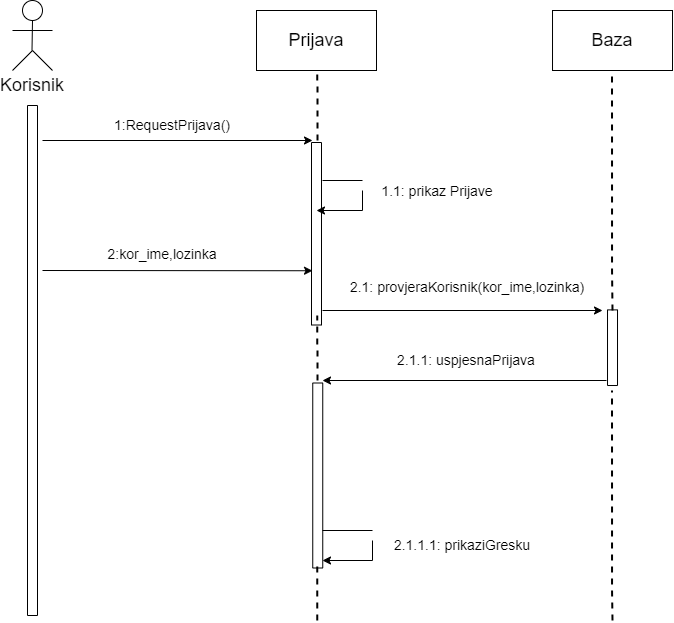

The diagram above was exported from draw.io. Its source (the exported page's mxGraphModel, read from the mxfile embedded in the PNG):
<mxGraphModel dx="1489" dy="763" grid="1" gridSize="10" guides="1" tooltips="1" connect="1" arrows="1" fold="1" page="1" pageScale="1" pageWidth="827" pageHeight="1169" math="0" shadow="0">
  <root>
    <mxCell id="0" />
    <mxCell id="1" parent="0" />
    <mxCell id="qH1tD85wY78HsRbxWQf9-1" value="" style="ellipse;whiteSpace=wrap;html=1;aspect=fixed;" vertex="1" parent="1">
      <mxGeometry x="120" y="100" width="20" height="20" as="geometry" />
    </mxCell>
    <mxCell id="qH1tD85wY78HsRbxWQf9-2" value="" style="endArrow=none;html=1;rounded=0;" edge="1" parent="1">
      <mxGeometry width="50" height="50" relative="1" as="geometry">
        <mxPoint x="129.5" y="150" as="sourcePoint" />
        <mxPoint x="130" y="120" as="targetPoint" />
        <Array as="points" />
      </mxGeometry>
    </mxCell>
    <mxCell id="qH1tD85wY78HsRbxWQf9-3" value="" style="endArrow=none;html=1;rounded=0;" edge="1" parent="1">
      <mxGeometry width="50" height="50" relative="1" as="geometry">
        <mxPoint x="110" y="130" as="sourcePoint" />
        <mxPoint x="150" y="130" as="targetPoint" />
      </mxGeometry>
    </mxCell>
    <mxCell id="qH1tD85wY78HsRbxWQf9-5" value="" style="endArrow=none;html=1;rounded=0;" edge="1" parent="1">
      <mxGeometry width="50" height="50" relative="1" as="geometry">
        <mxPoint x="110" y="170" as="sourcePoint" />
        <mxPoint x="150" y="170" as="targetPoint" />
        <Array as="points">
          <mxPoint x="130" y="150" />
        </Array>
      </mxGeometry>
    </mxCell>
    <mxCell id="qH1tD85wY78HsRbxWQf9-8" value="&lt;font style=&quot;font-size: 18px&quot;&gt;Korisnik&lt;/font&gt;" style="text;html=1;strokeColor=none;fillColor=none;align=center;verticalAlign=middle;whiteSpace=wrap;rounded=0;" vertex="1" parent="1">
      <mxGeometry x="100" y="170" width="60" height="30" as="geometry" />
    </mxCell>
    <mxCell id="qH1tD85wY78HsRbxWQf9-9" value="" style="rounded=0;whiteSpace=wrap;html=1;rotation=-90;" vertex="1" parent="1">
      <mxGeometry x="-125" y="455" width="510" height="10" as="geometry" />
    </mxCell>
    <mxCell id="qH1tD85wY78HsRbxWQf9-11" value="" style="rounded=0;whiteSpace=wrap;html=1;fontSize=14;" vertex="1" parent="1">
      <mxGeometry x="354" y="110" width="120" height="60" as="geometry" />
    </mxCell>
    <mxCell id="qH1tD85wY78HsRbxWQf9-12" value="" style="rounded=0;whiteSpace=wrap;html=1;fontSize=14;" vertex="1" parent="1">
      <mxGeometry x="650.01" y="110" width="120" height="60" as="geometry" />
    </mxCell>
    <mxCell id="qH1tD85wY78HsRbxWQf9-13" value="&lt;font style=&quot;font-size: 18px&quot;&gt;Prijava&lt;/font&gt;" style="text;html=1;strokeColor=none;fillColor=none;align=center;verticalAlign=middle;whiteSpace=wrap;rounded=0;fontSize=14;" vertex="1" parent="1">
      <mxGeometry x="384" y="125" width="60" height="30" as="geometry" />
    </mxCell>
    <mxCell id="qH1tD85wY78HsRbxWQf9-14" value="&lt;font style=&quot;font-size: 18px&quot;&gt;Baza&lt;/font&gt;" style="text;html=1;strokeColor=none;fillColor=none;align=center;verticalAlign=middle;whiteSpace=wrap;rounded=0;fontSize=14;" vertex="1" parent="1">
      <mxGeometry x="680" y="125" width="60" height="30" as="geometry" />
    </mxCell>
    <mxCell id="qH1tD85wY78HsRbxWQf9-16" value="" style="rounded=0;whiteSpace=wrap;html=1;rotation=-90;" vertex="1" parent="1">
      <mxGeometry x="322.75" y="328.25" width="182.5" height="10" as="geometry" />
    </mxCell>
    <mxCell id="qH1tD85wY78HsRbxWQf9-17" value="" style="rounded=0;whiteSpace=wrap;html=1;rotation=-90;" vertex="1" parent="1">
      <mxGeometry x="322.75" y="570" width="185" height="10" as="geometry" />
    </mxCell>
    <mxCell id="qH1tD85wY78HsRbxWQf9-22" value="" style="endArrow=classic;html=1;rounded=0;fontSize=14;" edge="1" parent="1">
      <mxGeometry width="50" height="50" relative="1" as="geometry">
        <mxPoint x="140" y="240" as="sourcePoint" />
        <mxPoint x="410" y="240" as="targetPoint" />
      </mxGeometry>
    </mxCell>
    <mxCell id="qH1tD85wY78HsRbxWQf9-23" value="&lt;font style=&quot;font-size: 14px&quot;&gt;&lt;font&gt;1:Requ&lt;/font&gt;&lt;font&gt;estPrijava()&lt;/font&gt;&lt;/font&gt;" style="text;html=1;strokeColor=none;fillColor=none;align=center;verticalAlign=middle;whiteSpace=wrap;rounded=0;fontSize=14;" vertex="1" parent="1">
      <mxGeometry x="240" y="210" width="60" height="30" as="geometry" />
    </mxCell>
    <mxCell id="qH1tD85wY78HsRbxWQf9-27" value="" style="endArrow=classic;html=1;rounded=0;fontSize=14;" edge="1" parent="1">
      <mxGeometry width="50" height="50" relative="1" as="geometry">
        <mxPoint x="140" y="370" as="sourcePoint" />
        <mxPoint x="410" y="370.25" as="targetPoint" />
      </mxGeometry>
    </mxCell>
    <mxCell id="qH1tD85wY78HsRbxWQf9-30" value="&lt;font style=&quot;font-size: 14px&quot;&gt;2:kor_ime,lozinka&lt;/font&gt;" style="text;html=1;strokeColor=none;fillColor=none;align=center;verticalAlign=middle;whiteSpace=wrap;rounded=0;fontSize=18;" vertex="1" parent="1">
      <mxGeometry x="230" y="338.25" width="60" height="30" as="geometry" />
    </mxCell>
    <mxCell id="qH1tD85wY78HsRbxWQf9-37" value="" style="endArrow=none;dashed=1;html=1;strokeWidth=2;rounded=0;fontSize=18;" edge="1" parent="1">
      <mxGeometry width="50" height="50" relative="1" as="geometry">
        <mxPoint x="415" y="480" as="sourcePoint" />
        <mxPoint x="414.75" y="415" as="targetPoint" />
      </mxGeometry>
    </mxCell>
    <mxCell id="qH1tD85wY78HsRbxWQf9-39" value="" style="endArrow=none;dashed=1;html=1;strokeWidth=2;rounded=0;fontSize=18;" edge="1" parent="1">
      <mxGeometry width="50" height="50" relative="1" as="geometry">
        <mxPoint x="415" y="240" as="sourcePoint" />
        <mxPoint x="414.75" y="170" as="targetPoint" />
        <Array as="points">
          <mxPoint x="415" y="195" />
        </Array>
      </mxGeometry>
    </mxCell>
    <mxCell id="qH1tD85wY78HsRbxWQf9-40" value="" style="endArrow=none;dashed=1;html=1;strokeWidth=2;rounded=0;fontSize=18;" edge="1" parent="1">
      <mxGeometry width="50" height="50" relative="1" as="geometry">
        <mxPoint x="414.75" y="720" as="sourcePoint" />
        <mxPoint x="414.75" y="660" as="targetPoint" />
      </mxGeometry>
    </mxCell>
    <mxCell id="qH1tD85wY78HsRbxWQf9-45" value="" style="rounded=0;whiteSpace=wrap;html=1;rotation=-90;" vertex="1" parent="1">
      <mxGeometry x="672.2" y="442.2" width="75.62" height="10" as="geometry" />
    </mxCell>
    <mxCell id="qH1tD85wY78HsRbxWQf9-48" value="" style="endArrow=none;dashed=1;html=1;strokeWidth=2;rounded=0;fontSize=18;entryX=0.333;entryY=1.009;entryDx=0;entryDy=0;entryPerimeter=0;" edge="1" parent="1">
      <mxGeometry width="50" height="50" relative="1" as="geometry">
        <mxPoint x="710" y="410" as="sourcePoint" />
        <mxPoint x="709.5100000000002" y="169.99999999999997" as="targetPoint" />
        <Array as="points">
          <mxPoint x="709.54" y="369.46" />
          <mxPoint x="709.54" y="289.46" />
        </Array>
      </mxGeometry>
    </mxCell>
    <mxCell id="qH1tD85wY78HsRbxWQf9-49" value="" style="endArrow=none;dashed=1;html=1;strokeWidth=2;rounded=0;fontSize=18;entryX=0.333;entryY=1.009;entryDx=0;entryDy=0;entryPerimeter=0;" edge="1" parent="1">
      <mxGeometry width="50" height="50" relative="1" as="geometry">
        <mxPoint x="710" y="720" as="sourcePoint" />
        <mxPoint x="709.5100000000002" y="489.99999999999994" as="targetPoint" />
        <Array as="points">
          <mxPoint x="709.54" y="689.46" />
          <mxPoint x="709.54" y="609.46" />
        </Array>
      </mxGeometry>
    </mxCell>
    <mxCell id="qH1tD85wY78HsRbxWQf9-51" value="" style="endArrow=none;html=1;rounded=0;fontSize=18;" edge="1" parent="1">
      <mxGeometry width="50" height="50" relative="1" as="geometry">
        <mxPoint x="420" y="280" as="sourcePoint" />
        <mxPoint x="460" y="280" as="targetPoint" />
      </mxGeometry>
    </mxCell>
    <mxCell id="qH1tD85wY78HsRbxWQf9-52" value="&lt;font style=&quot;font-size: 14px&quot;&gt;1.1: prikaz Prijave&lt;/font&gt;" style="text;html=1;strokeColor=none;fillColor=none;align=center;verticalAlign=middle;whiteSpace=wrap;rounded=0;fontSize=18;" vertex="1" parent="1">
      <mxGeometry x="460" y="280" width="150" height="20" as="geometry" />
    </mxCell>
    <mxCell id="qH1tD85wY78HsRbxWQf9-68" value="" style="endArrow=classic;html=1;rounded=0;fontSize=18;" edge="1" parent="1">
      <mxGeometry width="50" height="50" relative="1" as="geometry">
        <mxPoint x="460" y="310" as="sourcePoint" />
        <mxPoint x="414" y="310" as="targetPoint" />
      </mxGeometry>
    </mxCell>
    <mxCell id="qH1tD85wY78HsRbxWQf9-69" value="" style="endArrow=none;html=1;rounded=0;fontSize=18;" edge="1" parent="1">
      <mxGeometry width="50" height="50" relative="1" as="geometry">
        <mxPoint x="460" y="310" as="sourcePoint" />
        <mxPoint x="460" y="290" as="targetPoint" />
      </mxGeometry>
    </mxCell>
    <mxCell id="qH1tD85wY78HsRbxWQf9-71" value="" style="endArrow=classic;html=1;rounded=0;fontSize=14;" edge="1" parent="1">
      <mxGeometry width="50" height="50" relative="1" as="geometry">
        <mxPoint x="420" y="410" as="sourcePoint" />
        <mxPoint x="700" y="410" as="targetPoint" />
      </mxGeometry>
    </mxCell>
    <mxCell id="qH1tD85wY78HsRbxWQf9-83" value="2.1: provjeraKorisnik(kor_ime,lozinka)" style="text;html=1;strokeColor=none;fillColor=none;align=center;verticalAlign=middle;whiteSpace=wrap;rounded=0;fontSize=14;" vertex="1" parent="1">
      <mxGeometry x="420" y="368.25" width="290" height="38.25" as="geometry" />
    </mxCell>
    <mxCell id="qH1tD85wY78HsRbxWQf9-86" value="" style="endArrow=classic;html=1;rounded=0;fontSize=14;" edge="1" parent="1">
      <mxGeometry width="50" height="50" relative="1" as="geometry">
        <mxPoint x="704" y="480" as="sourcePoint" />
        <mxPoint x="420" y="480" as="targetPoint" />
      </mxGeometry>
    </mxCell>
    <mxCell id="qH1tD85wY78HsRbxWQf9-87" value="2.1.1: uspjesnaPrijava" style="text;html=1;strokeColor=none;fillColor=none;align=center;verticalAlign=middle;whiteSpace=wrap;rounded=0;fontSize=14;" vertex="1" parent="1">
      <mxGeometry x="444" y="445" width="240" height="30" as="geometry" />
    </mxCell>
    <mxCell id="qH1tD85wY78HsRbxWQf9-91" value="" style="endArrow=none;html=1;rounded=0;fontSize=14;" edge="1" parent="1">
      <mxGeometry width="50" height="50" relative="1" as="geometry">
        <mxPoint x="420" y="630" as="sourcePoint" />
        <mxPoint x="470" y="630" as="targetPoint" />
      </mxGeometry>
    </mxCell>
    <mxCell id="qH1tD85wY78HsRbxWQf9-92" value="" style="endArrow=classic;html=1;rounded=0;fontSize=14;" edge="1" parent="1">
      <mxGeometry width="50" height="50" relative="1" as="geometry">
        <mxPoint x="470" y="660" as="sourcePoint" />
        <mxPoint x="420" y="660" as="targetPoint" />
      </mxGeometry>
    </mxCell>
    <mxCell id="qH1tD85wY78HsRbxWQf9-93" value="" style="endArrow=none;html=1;rounded=0;fontSize=14;" edge="1" parent="1">
      <mxGeometry width="50" height="50" relative="1" as="geometry">
        <mxPoint x="470" y="660" as="sourcePoint" />
        <mxPoint x="470" y="640" as="targetPoint" />
      </mxGeometry>
    </mxCell>
    <mxCell id="qH1tD85wY78HsRbxWQf9-94" value="2.1.1.1: prikaziGresku" style="text;html=1;strokeColor=none;fillColor=none;align=center;verticalAlign=middle;whiteSpace=wrap;rounded=0;fontSize=14;" vertex="1" parent="1">
      <mxGeometry x="470.01" y="630" width="180" height="30" as="geometry" />
    </mxCell>
  </root>
</mxGraphModel>